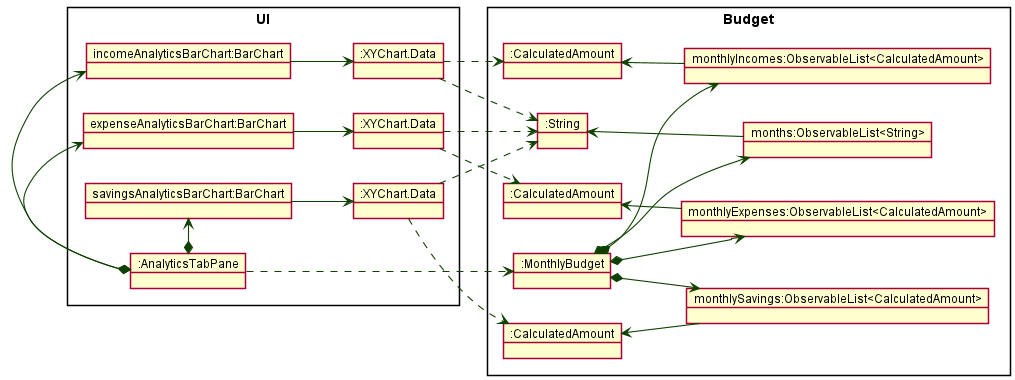

The diagram above was rendered by PlantUML. Its source (embedded in the PNG):
@startuml
left to right direction
!include style.puml
skinparam arrowThickness 1.1
skinparam arrowColor UI_COLOR_T4
skinparam classBackgroundColor UI_COLOR

Package UI <<Rectangle>>{
Object ":AnalyticsTabPane" as atp
Object "expenseAnalyticsBarChart:BarChart" as eabc
Object "incomeAnalyticsBarChart:BarChart" as iabc
Object "savingsAnalyticsBarChart:BarChart" as sabc
Object ":XYChart.Data" as edata
Object ":XYChart.Data" as idata
Object ":XYChart.Data" as sdata
}

Package Budget <<Rectangle>>{
Object ":MonthlyBudget" as mb
Object "monthlyExpenses:ObservableList<CalculatedAmount>" as me
Object "monthlyIncomes:ObservableList<CalculatedAmount>" as mi
Object "monthlySavings:ObservableList<CalculatedAmount>" as ms
Object "months:ObservableList<String>" as mths
Object ":CalculatedAmount" as meca
Object ":CalculatedAmount" as mica
Object ":CalculatedAmount" as msca
Object ":String" as mth
}

atp *-left-> eabc
atp *-left-> iabc
atp *-left-> sabc

eabc --> edata
iabc --> idata
sabc --> sdata

mb *--> me
mb *--> mi
mb *--> ms
mb *--> mths

me -up-> meca
mi -up-> mica
ms -up-> msca
mths -up-> mth

edata ..> meca
edata ..> mth
idata ..> mica
idata ..> mth
sdata ..> msca
sdata ..> mth
atp ..> mb

@enduml